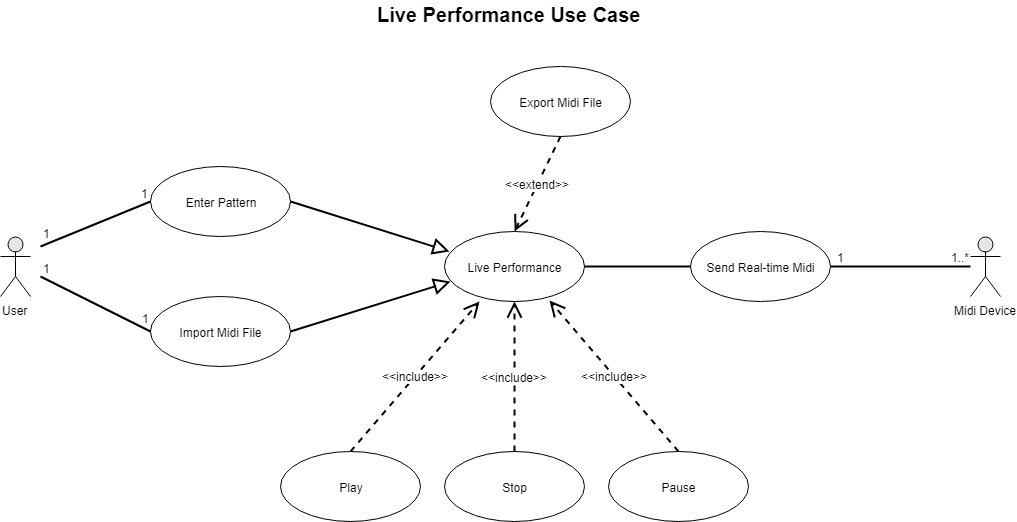

The diagram above was exported from draw.io. Its source (the exported page's mxGraphModel, read from the mxfile embedded in the PNG):
<mxGraphModel dx="1607" dy="904" grid="1" gridSize="10" guides="1" tooltips="1" connect="1" arrows="1" fold="1" page="1" pageScale="1" pageWidth="1169" pageHeight="827" math="0" shadow="0">
  <root>
    <mxCell id="0" />
    <mxCell id="1" parent="0" />
    <mxCell id="2" value="User" style="shape=umlActor;verticalLabelPosition=bottom;labelBackgroundColor=#ffffff;verticalAlign=top;html=1;fontSize=12;fontColor=none;fillColor=#E6E6E6;" vertex="1" parent="1">
      <mxGeometry x="70" y="330" width="30" height="60" as="geometry" />
    </mxCell>
    <mxCell id="3" value="Enter Pattern" style="ellipse;whiteSpace=wrap;html=1;fontSize=12;fontColor=none;" vertex="1" parent="1">
      <mxGeometry x="220" y="260" width="140" height="70" as="geometry" />
    </mxCell>
    <mxCell id="4" value="" style="endArrow=none;html=1;strokeColor=#000000;fontSize=12;fontColor=none;entryX=0;entryY=0.5;entryDx=0;entryDy=0;rounded=0;strokeWidth=2;" edge="1" target="3" parent="1">
      <mxGeometry relative="1" as="geometry">
        <mxPoint x="110" y="340" as="sourcePoint" />
        <mxPoint x="220" y="340" as="targetPoint" />
      </mxGeometry>
    </mxCell>
    <mxCell id="5" value="1" style="resizable=0;html=1;align=left;verticalAlign=bottom;labelBackgroundColor=#ffffff;fontSize=12;" connectable="0" vertex="1" parent="4">
      <mxGeometry x="-1" relative="1" as="geometry">
        <mxPoint y="-5" as="offset" />
      </mxGeometry>
    </mxCell>
    <mxCell id="6" value="1" style="resizable=0;html=1;align=right;verticalAlign=bottom;labelBackgroundColor=#ffffff;fontSize=12;" connectable="0" vertex="1" parent="4">
      <mxGeometry x="1" relative="1" as="geometry">
        <mxPoint x="-0.5" as="offset" />
      </mxGeometry>
    </mxCell>
    <mxCell id="7" value="Midi Device" style="shape=umlActor;verticalLabelPosition=bottom;labelBackgroundColor=#ffffff;verticalAlign=top;html=1;fontSize=12;fontColor=none;fillColor=#E6E6E6;" vertex="1" parent="1">
      <mxGeometry x="1040" y="330" width="30" height="60" as="geometry" />
    </mxCell>
    <mxCell id="8" value="Import Midi File" style="ellipse;whiteSpace=wrap;html=1;fontSize=12;fontColor=none;" vertex="1" parent="1">
      <mxGeometry x="220" y="390" width="140" height="70" as="geometry" />
    </mxCell>
    <mxCell id="9" value="" style="endArrow=none;html=1;strokeColor=#000000;fontSize=12;fontColor=none;entryX=0;entryY=0.5;entryDx=0;entryDy=0;rounded=0;strokeWidth=2;" edge="1" target="8" parent="1">
      <mxGeometry relative="1" as="geometry">
        <mxPoint x="110" y="370" as="sourcePoint" />
        <mxPoint x="280" y="370" as="targetPoint" />
      </mxGeometry>
    </mxCell>
    <mxCell id="10" value="1" style="resizable=0;html=1;align=left;verticalAlign=bottom;labelBackgroundColor=#ffffff;fontSize=12;" connectable="0" vertex="1" parent="9">
      <mxGeometry x="-1" relative="1" as="geometry" />
    </mxCell>
    <mxCell id="11" value="1" style="resizable=0;html=1;align=right;verticalAlign=bottom;labelBackgroundColor=#ffffff;fontSize=12;" connectable="0" vertex="1" parent="9">
      <mxGeometry x="1" relative="1" as="geometry">
        <mxPoint x="0.5" y="-5" as="offset" />
      </mxGeometry>
    </mxCell>
    <mxCell id="12" value="Live Performance" style="ellipse;whiteSpace=wrap;html=1;fontSize=12;fontColor=none;" vertex="1" parent="1">
      <mxGeometry x="514" y="325" width="140" height="70" as="geometry" />
    </mxCell>
    <mxCell id="13" value="" style="endArrow=block;html=1;strokeColor=#000000;fontSize=12;fontColor=none;rounded=0;startSize=6;endFill=0;endSize=12;exitX=1;exitY=0.5;exitDx=0;exitDy=0;entryX=0.037;entryY=0.279;entryDx=0;entryDy=0;entryPerimeter=0;strokeWidth=2;" edge="1" source="3" target="12" parent="1">
      <mxGeometry relative="1" as="geometry">
        <mxPoint x="359.66666666666674" y="285.33333333333337" as="sourcePoint" />
        <mxPoint x="510" y="346" as="targetPoint" />
      </mxGeometry>
    </mxCell>
    <mxCell id="14" value="" style="endArrow=block;html=1;strokeColor=#000000;fontSize=12;fontColor=none;exitX=1;exitY=0.5;exitDx=0;exitDy=0;rounded=0;startArrow=none;startFill=0;endFill=0;strokeWidth=2;endSize=12;entryX=0.042;entryY=0.72;entryDx=0;entryDy=0;entryPerimeter=0;" edge="1" source="8" target="12" parent="1">
      <mxGeometry relative="1" as="geometry">
        <mxPoint x="359.66666666666674" y="415.33333333333337" as="sourcePoint" />
        <mxPoint x="518" y="380" as="targetPoint" />
      </mxGeometry>
    </mxCell>
    <mxCell id="15" value="Play" style="ellipse;whiteSpace=wrap;html=1;fontSize=12;fontColor=none;" vertex="1" parent="1">
      <mxGeometry x="350" y="545" width="140" height="70" as="geometry" />
    </mxCell>
    <mxCell id="16" value="Stop" style="ellipse;whiteSpace=wrap;html=1;fontSize=12;fontColor=none;" vertex="1" parent="1">
      <mxGeometry x="514" y="545" width="140" height="70" as="geometry" />
    </mxCell>
    <mxCell id="17" value="Pause" style="ellipse;whiteSpace=wrap;html=1;fontSize=12;fontColor=none;" vertex="1" parent="1">
      <mxGeometry x="678" y="545" width="140" height="70" as="geometry" />
    </mxCell>
    <mxCell id="18" value="Send Real-time Midi" style="ellipse;whiteSpace=wrap;html=1;fontSize=12;fontColor=none;" vertex="1" parent="1">
      <mxGeometry x="760" y="325" width="140" height="70" as="geometry" />
    </mxCell>
    <mxCell id="19" value="" style="endArrow=none;html=1;edgeStyle=orthogonalEdgeStyle;strokeColor=#000000;fontSize=12;fontColor=none;entryX=0;entryY=0.5;entryDx=0;entryDy=0;exitX=1;exitY=0.5;exitDx=0;exitDy=0;strokeWidth=2;" edge="1" source="12" target="18" parent="1">
      <mxGeometry relative="1" as="geometry">
        <mxPoint x="670" y="360" as="sourcePoint" />
        <mxPoint x="810" y="360" as="targetPoint" />
      </mxGeometry>
    </mxCell>
    <mxCell id="20" value="" style="endArrow=none;html=1;edgeStyle=orthogonalEdgeStyle;strokeColor=#000000;fontSize=12;fontColor=none;strokeWidth=2;" edge="1" source="18" parent="1">
      <mxGeometry relative="1" as="geometry">
        <mxPoint x="900" y="360" as="sourcePoint" />
        <mxPoint x="1040" y="360" as="targetPoint" />
      </mxGeometry>
    </mxCell>
    <mxCell id="21" value="1" style="text;html=1;resizable=0;points=[];align=center;verticalAlign=middle;labelBackgroundColor=#ffffff;fontSize=12;fontColor=none;" vertex="1" connectable="0" parent="20">
      <mxGeometry x="0.0054" y="-45" relative="1" as="geometry">
        <mxPoint x="-60.5" y="-55" as="offset" />
      </mxGeometry>
    </mxCell>
    <mxCell id="22" value="1..*" style="text;html=1;resizable=0;points=[];align=center;verticalAlign=middle;labelBackgroundColor=#ffffff;fontSize=12;fontColor=none;" vertex="1" connectable="0" parent="20">
      <mxGeometry x="0.8921" y="1" relative="1" as="geometry">
        <mxPoint x="-2.5" y="-9" as="offset" />
      </mxGeometry>
    </mxCell>
    <mxCell id="23" value="Export Midi File" style="ellipse;whiteSpace=wrap;html=1;fontSize=12;fontColor=none;" vertex="1" parent="1">
      <mxGeometry x="560" y="160" width="140" height="70" as="geometry" />
    </mxCell>
    <mxCell id="24" value="&amp;lt;&amp;lt;extend&amp;gt;&amp;gt;" style="endArrow=open;endSize=12;dashed=1;html=1;strokeColor=#000000;fontSize=12;fontColor=none;exitX=0.5;exitY=1;exitDx=0;exitDy=0;entryX=0.5;entryY=0;entryDx=0;entryDy=0;strokeWidth=2;" edge="1" source="23" target="12" parent="1">
      <mxGeometry width="160" relative="1" as="geometry">
        <mxPoint x="560" y="270" as="sourcePoint" />
        <mxPoint x="720" y="270" as="targetPoint" />
      </mxGeometry>
    </mxCell>
    <mxCell id="25" value="&amp;lt;&amp;lt;include&amp;gt;&amp;gt;" style="endArrow=open;endSize=12;dashed=1;html=1;strokeColor=#000000;fontSize=12;fontColor=none;exitX=0.5;exitY=0;exitDx=0;exitDy=0;entryX=0.249;entryY=0.993;entryDx=0;entryDy=0;entryPerimeter=0;strokeWidth=2;" edge="1" source="15" target="12" parent="1">
      <mxGeometry width="160" relative="1" as="geometry">
        <mxPoint x="460" y="500" as="sourcePoint" />
        <mxPoint x="556" y="395" as="targetPoint" />
      </mxGeometry>
    </mxCell>
    <mxCell id="26" value="&amp;lt;&amp;lt;include&amp;gt;&amp;gt;" style="endArrow=open;endSize=12;dashed=1;html=1;strokeColor=#000000;fontSize=12;fontColor=none;entryX=0.5;entryY=1;entryDx=0;entryDy=0;exitX=0.5;exitY=0;exitDx=0;exitDy=0;strokeWidth=2;" edge="1" source="16" target="12" parent="1">
      <mxGeometry width="160" relative="1" as="geometry">
        <mxPoint x="200" y="580" as="sourcePoint" />
        <mxPoint x="360" y="580" as="targetPoint" />
      </mxGeometry>
    </mxCell>
    <mxCell id="27" value="&amp;lt;&amp;lt;include&amp;gt;&amp;gt;" style="endArrow=open;endSize=12;dashed=1;html=1;strokeColor=#000000;fontSize=12;fontColor=none;exitX=0.5;exitY=0;exitDx=0;exitDy=0;entryX=0.749;entryY=0.981;entryDx=0;entryDy=0;entryPerimeter=0;strokeWidth=2;" edge="1" source="17" target="12" parent="1">
      <mxGeometry width="160" relative="1" as="geometry">
        <mxPoint x="600" y="490" as="sourcePoint" />
        <mxPoint x="660" y="400" as="targetPoint" />
      </mxGeometry>
    </mxCell>
    <mxCell id="28" value="Live Performance Use Case" style="text;html=1;resizable=0;points=[];autosize=1;align=center;verticalAlign=top;spacingTop=-4;fontSize=20;fontColor=none;fontStyle=1" vertex="1" parent="1">
      <mxGeometry x="508.5" y="94" width="140" height="10" as="geometry" />
    </mxCell>
  </root>
</mxGraphModel>